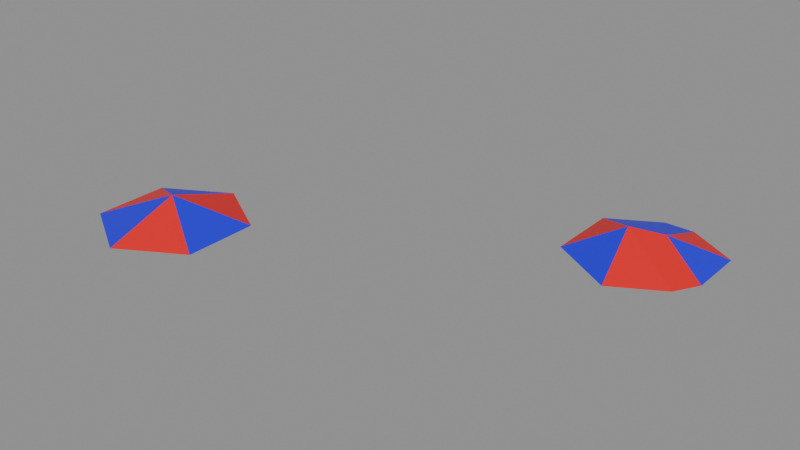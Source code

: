 # Source: Pyramid6_test_1.blend  (saved by Blender 5.2.42; exported with 4.5.12 LTS)
import bpy
from mathutils import Matrix  # noqa: F401  (used for matrix-valued properties, if any)

bpy.ops.wm.read_factory_settings(use_empty=True)
scene = bpy.context.scene
scene.name = 'Scene'

# ---- materials (node trees are filled in below, after node groups)
mat_blue = bpy.data.materials.new('blue')
mat_red = bpy.data.materials.new('red')
mat_material = bpy.data.materials.new('Material')

# ---- node groups
ng_geometry_nodes = bpy.data.node_groups.new('Geometry Nodes', 'GeometryNodeTree')
_s = ng_geometry_nodes.interface.new_socket(name='Geometry', in_out='OUTPUT', socket_type='NodeSocketGeometry')
_s = ng_geometry_nodes.interface.new_socket(name='Geometry', in_out='INPUT', socket_type='NodeSocketGeometry')
ng_geometry_nodes.is_modifier = True
_N = ng_geometry_nodes.nodes; _L = ng_geometry_nodes.links
n0 = _N.new('NodeGroupInput'); n0.name = 'Group Input'; n0.location = (-311, 118)
n1 = _N.new('NodeGroupOutput'); n1.name = 'Group Output'; n1.location = (200, 0)
n2 = _N.new('NodeUndefined'); n2.name = 'Mesh Bevel'; n2.location = (-80, 100)
n2.inputs[7].default_value = 0.1
n2.inputs[8].default_value = False
n2.inputs[9].default_value = 0.0
n2.inputs[10].default_value = 1
n2.inputs[11].default_value = 0.5
n3 = _N.new('ShaderNodeValue'); n3.name = 'Value'; n3.location = (-269, -14)
n3.outputs[0].default_value = 0.2
n4 = _N.new('GeometryNodeInputNamedAttribute'); n4.name = 'Named Attribute'; n4.location = (-474, 38)
n4.inputs[0].default_value = 'bevel_weight_edge'
_L.new(n2.outputs[0], n1.inputs[0])
_L.new(n0.outputs[0], n2.inputs[0])
_L.new(n4.outputs[0], n2.inputs[1])
_L.new(n3.outputs[0], n2.inputs[3])
_L.new(n3.outputs[0], n2.inputs[4])
_L.new(n3.outputs[0], n2.inputs[5])
_L.new(n3.outputs[0], n2.inputs[6])
n1.is_active_output = True

# ---- material node trees
mat_blue.use_nodes = True; mat_blue.node_tree.nodes.clear()
_N = mat_blue.node_tree.nodes; _L = mat_blue.node_tree.links
n0 = _N.new('ShaderNodeBsdfPrincipled'); n0.name = 'Principled BSDF'; n0.location = (-200, 100)
n0.inputs[0].default_value = (0.009023, 0.0001857, 0.8, 1.0)
n1 = _N.new('ShaderNodeOutputMaterial'); n1.name = 'Material Output'; n1.location = (200, 100)
_L.new(n0.outputs[0], n1.inputs[0])
n1.is_active_output = True
mat_red.use_nodes = True; mat_red.node_tree.nodes.clear()
_N = mat_red.node_tree.nodes; _L = mat_red.node_tree.links
n0 = _N.new('ShaderNodeBsdfPrincipled'); n0.name = 'Principled BSDF'; n0.location = (-200, 100)
n0.inputs[0].default_value = (0.8, 0.007224, 0.008709, 1.0)
n1 = _N.new('ShaderNodeOutputMaterial'); n1.name = 'Material Output'; n1.location = (200, 100)
_L.new(n0.outputs[0], n1.inputs[0])
n1.is_active_output = True
mat_material.use_nodes = True; mat_material.node_tree.nodes.clear()
_N = mat_material.node_tree.nodes; _L = mat_material.node_tree.links
n0 = _N.new('ShaderNodeBsdfPrincipled'); n0.name = 'Principled BSDF'; n0.location = (-200, 100)
n0.inputs[0].default_value = (0.006135, 0.8, 0.0, 1.0)
n1 = _N.new('ShaderNodeOutputMaterial'); n1.name = 'Material Output'; n1.location = (200, 100)
_L.new(n0.outputs[0], n1.inputs[0])
n1.is_active_output = True

# ---- meshes
me_pyr6_test = bpy.data.meshes.new('Pyr6_test')
me_pyr6_test.from_pydata([(0.0, 1.0, -0.1723), (0.0, 0.0, 0.1723), (0.866, 0.5, -0.1723), (0.866, -0.5, -0.1723), (-8.742e-08, -1.0, -0.1723), (-0.866, -0.5, -0.1723), (-0.866, 0.5, -0.1723)], [], [(5, 1, 6), (0, 1, 2), (6, 1, 0), (2, 1, 3), (4, 1, 5), (3, 1, 4), (0, 2, 3, 4, 5, 6)])
me_pyr6_test.polygons.foreach_set('material_index', [1, 1, 0, 0, 0, 1, 2])
_uv = me_pyr6_test.uv_layers.new(name='UVMap')
_uv.uv.foreach_set('vector', [0.0103, 0.4331, 0.2544, 0.2922, 0.2544, 0.574, 0.4985, 0.4331, 0.2544, 0.2922, 0.4985, 0.1512, 0.2544, 0.574, 0.2544, 0.2922, 0.4985, 0.4331, 0.4985, 0.1512, 0.2544, 0.2922, 0.2544, 0.0103, 0.0103, 0.1512, 0.2544, 0.2922, 0.0103, 0.4331, 0.2544, 0.0103, 0.2544, 0.2922, 0.0103, 0.1512, 0.7544, 0.5537, 0.5191, 0.4178, 0.5191, 0.1461, 0.7544, 0.0103, 0.9897, 0.1461, 0.9897, 0.4178])
me_pyr6_test.materials.append(mat_blue)
me_pyr6_test.materials.append(mat_red)
me_pyr6_test.materials.append(mat_material)
me_pyr6_test.update()
me_pyr6_test_001 = bpy.data.meshes.new('Pyr6_test.001')
me_pyr6_test_001.from_pydata([(0.0, 1.0, -0.1723), (0.0, 0.0, 0.1723), (0.866, 0.5, -0.1723), (0.866, -0.5, -0.1723), (-8.742e-08, -1.0, -0.1723), (-0.866, -0.5, -0.1723), (-0.866, 0.5, -0.1723)], [], [(5, 1, 6), (0, 1, 2), (6, 1, 0), (2, 1, 3), (4, 1, 5), (3, 1, 4), (0, 2, 3, 4, 5, 6)])
me_pyr6_test_001.polygons.foreach_set('material_index', [1, 1, 0, 0, 0, 1, 2])
_uv = me_pyr6_test_001.uv_layers.new(name='UVMap')
_uv.uv.foreach_set('vector', [0.0103, 0.4331, 0.2544, 0.2922, 0.2544, 0.574, 0.4985, 0.4331, 0.2544, 0.2922, 0.4985, 0.1512, 0.2544, 0.574, 0.2544, 0.2922, 0.4985, 0.4331, 0.4985, 0.1512, 0.2544, 0.2922, 0.2544, 0.0103, 0.0103, 0.1512, 0.2544, 0.2922, 0.0103, 0.4331, 0.2544, 0.0103, 0.2544, 0.2922, 0.0103, 0.1512, 0.7544, 0.5537, 0.5191, 0.4178, 0.5191, 0.1461, 0.7544, 0.0103, 0.9897, 0.1461, 0.9897, 0.4178])
me_pyr6_test_001.materials.append(mat_blue)
me_pyr6_test_001.materials.append(mat_red)
me_pyr6_test_001.materials.append(mat_material)
me_pyr6_test_001.update()
me_pyr6_test_002 = bpy.data.meshes.new('Pyr6_test.002')
me_pyr6_test_002.from_pydata([(0.866, 0.5, -0.1723), (-8.742e-08, -1.0, -0.1723), (-0.866, -0.5, -0.1723), (-0.866, 0.5, -0.1723), (-0.1966, 0.8865, -0.1723), (0.1966, 0.8865, -0.1723), (0.1966, 0.1135, 0.09409), (-0.1966, -0.1135, 0.1723), (0.866, -0.273, -0.1723), (0.6695, -0.6135, -0.1723)], [], [(7, 9, 8, 6), (4, 7, 6, 5), (5, 6, 0), (3, 7, 4), (4, 5, 0, 8, 9, 1, 2, 3), (2, 7, 3), (0, 6, 8), (1, 7, 2), (9, 7, 1)])
me_pyr6_test_002.polygons.foreach_set('material_index', [1, 0, 1, 0, 2, 1, 0, 0, 1])
_uv = me_pyr6_test_002.uv_layers.new(name='UVMap')
_uv.uv.foreach_set('vector', [0.2009, 0.3231, 0.199, 0.04229, 0.3098, 0.04229, 0.3098, 0.2602, 0.4431, 0.4651, 0.2009, 0.3231, 0.3098, 0.2602, 0.4985, 0.3691, 0.4985, 0.3691, 0.3098, 0.2602, 0.4985, 0.1512, 0.2544, 0.574, 0.2009, 0.3231, 0.4431, 0.4651, 0.8078, 0.5229, 0.701, 0.5229, 0.5191, 0.4178, 0.5191, 0.2078, 0.5725, 0.1153, 0.7544, 0.0103, 0.9897, 0.1461, 0.9897, 0.4178, 0.0103, 0.4331, 0.2009, 0.3231, 0.2544, 0.574, 0.4985, 0.1512, 0.3098, 0.2602, 0.3098, 0.04229, 0.0103, 0.1512, 0.2009, 0.3231, 0.0103, 0.4331, 0.199, 0.04229, 0.2009, 0.3231, 0.0103, 0.1512])
me_pyr6_test_002.materials.append(mat_blue)
me_pyr6_test_002.materials.append(mat_red)
me_pyr6_test_002.materials.append(mat_material)
me_pyr6_test_002.update()

# ---- objects
ob_test_object = bpy.data.objects.new('test_object', me_pyr6_test)
ob_modifier_object = bpy.data.objects.new('modifier_object', me_pyr6_test_001)
ob_expected_object = bpy.data.objects.new('expected_object', me_pyr6_test_002)

# ---- transforms, parenting, visibility, modifiers, constraints
ob_test_object.location = (0.0, 0.0, 0.0)
_m = ob_test_object.modifiers.new('GeometryNodes', 'NODES')
_m.node_group = ng_geometry_nodes
ob_modifier_object.location = (-5.0, 0.0, 0.0)
_m = ob_modifier_object.modifiers.new('Bevel', 'BEVEL')
_m.width = 0.2
_m.width_pct = 0.2
_m.limit_method = 'WEIGHT'
_m.use_clamp_overlap = False
_m.loop_slide = False
ob_expected_object.location = (0.0, 3.0, 0.0)

# ---- collection membership
scene.collection.objects.link(ob_test_object)
scene.collection.objects.link(ob_modifier_object)
scene.collection.objects.link(ob_expected_object)

# ---- scene / render settings (as saved in the file)
scene.frame_start = 1; scene.frame_end = 250; scene.frame_set(1)
scene.render.engine = 'BLENDER_EEVEE_NEXT'
scene.render.bake_bias = 0.0
scene.render.bake_samples = 0
scene.cycles.sampling_pattern = 'TABULATED_SOBOL'
scene.eevee.use_volume_custom_range = False
scene.eevee.fast_gi_thickness_far = 0.0
bpy.context.view_layer.update()

# ---- added for rendering (the .blend has no active camera and no usable light): camera, sun + grey world if the file has none
cam_auto = bpy.data.cameras.new('AutoCamera')
cam_auto.lens = 50.0
cam_auto.sensor_width = 36.0
cam_auto.clip_end = 1000.0
ob_auto_camera = bpy.data.objects.new('AutoCamera', cam_auto)
scene.collection.objects.link(ob_auto_camera)
ob_auto_camera.location = (5.20315, -7.80052, 6.16252)
ob_auto_camera.rotation_euler = (1.09748, -7.21219e-08, 0.694738)
scene.camera = ob_auto_camera
light_auto_sun = bpy.data.lights.new('AutoSun', 'SUN')
light_auto_sun.energy = 3.0
light_auto_sun.angle = 0.0523599
ob_auto_sun = bpy.data.objects.new('AutoSun', light_auto_sun)
scene.collection.objects.link(ob_auto_sun)
ob_auto_sun.rotation_euler = (0.872665, 0.174533, 0.523599)
if scene.world is None:
    world_auto = bpy.data.worlds.new('AutoWorld')
    world_auto.color = (0.3, 0.3, 0.3)
    scene.world = world_auto
bpy.context.view_layer.update()
